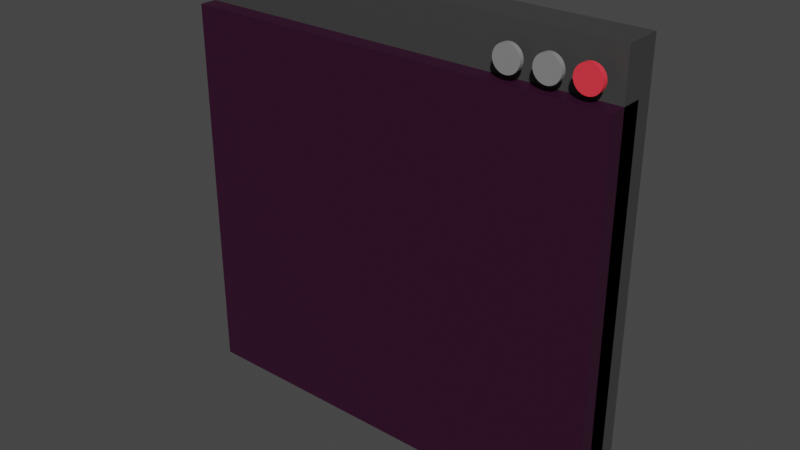 # Source: terminal.blend  (saved by Blender 2.83.19; exported with 4.5.12 LTS)
import bpy
from mathutils import Matrix  # noqa: F401  (used for matrix-valued properties, if any)

bpy.ops.wm.read_factory_settings(use_empty=True)
scene = bpy.context.scene
scene.name = 'Scene'

# ---- materials (node trees are filled in below, after node groups)
mat_003 = bpy.data.materials.new('매테리얼.003')
mat_003.use_transparent_shadow = False
mat_001 = bpy.data.materials.new('매테리얼.001')
mat_001.use_transparent_shadow = False
mat_002 = bpy.data.materials.new('매테리얼.002')
mat_002.use_transparent_shadow = False
mat_004 = bpy.data.materials.new('매테리얼.004')
mat_004.use_transparent_shadow = False

# ---- material node trees
mat_003.use_nodes = True; mat_003.node_tree.nodes.clear()
_N = mat_003.node_tree.nodes; _L = mat_003.node_tree.links
n0 = _N.new('ShaderNodeBsdfPrincipled'); n0.name = 'Principled BSDF'; n0.location = (10, 300)
n0.distribution = 'GGX'
n0.subsurface_method = 'BURLEY'
n0.inputs[0].default_value = (0.04899, 0.04899, 0.04899, 1.0)
n0.inputs[3].default_value = 1.45
n0.inputs[27].default_value = (0.0, 0.0, 0.0, 1.0)
n0.inputs[28].default_value = 1.0
n1 = _N.new('ShaderNodeOutputMaterial'); n1.name = 'Material Output'; n1.location = (300, 300)
_L.new(n0.outputs[0], n1.inputs[0])
n1.is_active_output = True
mat_001.use_nodes = True; mat_001.node_tree.nodes.clear()
_N = mat_001.node_tree.nodes; _L = mat_001.node_tree.links
n0 = _N.new('ShaderNodeBsdfPrincipled'); n0.name = 'Principled BSDF'; n0.location = (10, 300)
n0.distribution = 'GGX'
n0.subsurface_method = 'BURLEY'
n0.inputs[0].default_value = (0.2315, 0.2315, 0.2315, 1.0)
n0.inputs[3].default_value = 1.45
n0.inputs[27].default_value = (0.0, 0.0, 0.0, 1.0)
n0.inputs[28].default_value = 1.0
n1 = _N.new('ShaderNodeOutputMaterial'); n1.name = 'Material Output'; n1.location = (300, 300)
_L.new(n0.outputs[0], n1.inputs[0])
n1.is_active_output = True
mat_002.use_nodes = True; mat_002.node_tree.nodes.clear()
_N = mat_002.node_tree.nodes; _L = mat_002.node_tree.links
n0 = _N.new('ShaderNodeOutputMaterial'); n0.name = 'Material Output'; n0.location = (300, 300)
n1 = _N.new('ShaderNodeBsdfPrincipled'); n1.name = 'Principled BSDF'; n1.location = (10, 300)
n1.distribution = 'GGX'
n1.subsurface_method = 'BURLEY'
n1.inputs[0].default_value = (0.0305, 0.001938, 0.02065, 1.0)
n1.inputs[3].default_value = 1.45
n1.inputs[27].default_value = (0.0, 0.0, 0.0, 1.0)
n1.inputs[28].default_value = 1.0
_L.new(n1.outputs[0], n0.inputs[0])
n0.is_active_output = True
mat_004.use_nodes = True; mat_004.node_tree.nodes.clear()
_N = mat_004.node_tree.nodes; _L = mat_004.node_tree.links
n0 = _N.new('ShaderNodeBsdfPrincipled'); n0.name = 'Principled BSDF'; n0.location = (10, 300)
n0.distribution = 'GGX'
n0.subsurface_method = 'BURLEY'
n0.inputs[0].default_value = (1.0, 0.04039, 0.0627, 1.0)
n0.inputs[3].default_value = 1.45
n0.inputs[27].default_value = (0.0, 0.0, 0.0, 1.0)
n0.inputs[28].default_value = 1.0
n1 = _N.new('ShaderNodeOutputMaterial'); n1.name = 'Material Output'; n1.location = (300, 300)
_L.new(n0.outputs[0], n1.inputs[0])
n1.is_active_output = True

# ---- world
world_world = bpy.data.worlds.new('World'); scene.world = world_world
world_world.use_nodes = True; world_world.node_tree.nodes.clear()
_N = world_world.node_tree.nodes; _L = world_world.node_tree.links
n0 = _N.new('ShaderNodeOutputWorld'); n0.name = 'World Output'; n0.location = (300, 300)
n1 = _N.new('ShaderNodeBackground'); n1.name = 'Background'; n1.location = (10, 300)
n1.inputs[0].default_value = (0.05088, 0.05088, 0.05088, 1.0)
_L.new(n1.outputs[0], n0.inputs[0])
n0.is_active_output = True
world_world.color = (0.05088, 0.05088, 0.05088)
world_world.use_sun_shadow = False
world_world.sun_shadow_jitter_overblur = 0.0

# ---- meshes
me_014 = bpy.data.meshes.new('큐브.014')
me_014.from_pydata([(-1.0, -1.0, -1.0), (-1.0, -1.0, 1.0), (-1.0, 1.0, -1.0), (-1.0, 1.0, 1.0), (1.0, -1.0, -1.0), (1.0, -1.0, 1.0), (1.0, 1.0, -1.0), (1.0, 1.0, 1.0)], [], [(0, 1, 3, 2), (2, 3, 7, 6), (6, 7, 5, 4), (4, 5, 1, 0), (2, 6, 4, 0), (7, 3, 1, 5)])
_uv = me_014.uv_layers.new(name='UV 맵')
_uv.uv.foreach_set('vector', [0.375, 0.0, 0.625, 0.0, 0.625, 0.25, 0.375, 0.25, 0.375, 0.25, 0.625, 0.25, 0.625, 0.5, 0.375, 0.5, 0.375, 0.5, 0.625, 0.5, 0.625, 0.75, 0.375, 0.75, 0.375, 0.75, 0.625, 0.75, 0.625, 1.0, 0.375, 1.0, 0.125, 0.5, 0.375, 0.5, 0.375, 0.75, 0.125, 0.75, 0.625, 0.5, 0.875, 0.5, 0.875, 0.75, 0.625, 0.75])
me_014.materials.append(mat_003)
me_014.use_remesh_fix_poles = True
me_014.use_remesh_preserve_attributes = False
me_014.use_mirror_vertex_groups = False
me_014.update()
me_015 = bpy.data.meshes.new('큐브.015')
me_015.from_pydata([(-1.0, -1.0, -1.0), (-1.0, -1.0, 1.0), (-1.0, 1.0, -1.0), (-1.0, 1.0, 1.0), (1.0, -1.0, -1.0), (1.0, -1.0, 1.0), (1.0, 1.0, -1.0), (1.0, 1.0, 1.0), (0.0, 12.46, -0.9958), (0.0, 12.46, 1.165), (0.1951, 12.24, -0.9958), (0.1951, 12.24, 1.165), (0.3827, 11.58, -0.9958), (0.3827, 11.58, 1.165), (0.5556, 10.5, -0.9958), (0.5556, 10.5, 1.165), (0.7071, 9.047, -0.9958), (0.7071, 9.047, 1.165), (0.8315, 7.279, -0.9958), (0.8315, 7.279, 1.165), (0.9239, 5.262, -0.9958), (0.9239, 5.262, 1.165), (0.9808, 3.073, -0.9958), (0.9808, 3.073, 1.165), (1.0, 0.7972, -0.9958), (1.0, 0.7972, 1.165), (0.9808, -1.479, -0.9958), (0.9808, -1.479, 1.165), (0.9239, -3.667, -0.9958), (0.9239, -3.667, 1.165), (0.8315, -5.684, -0.9958), (0.8315, -5.684, 1.165), (0.7071, -7.452, -0.9958), (0.7071, -7.452, 1.165), (0.5556, -8.903, -0.9958), (0.5556, -8.903, 1.165), (0.3827, -9.981, -0.9958), (0.3827, -9.981, 1.165), (0.1951, -10.65, -0.9958), (0.1951, -10.65, 1.165), (-3.258e-07, -10.87, -0.9958), (-3.258e-07, -10.87, 1.165), (-0.1951, -10.65, -0.9958), (-0.1951, -10.65, 1.165), (-0.3827, -9.981, -0.9958), (-0.3827, -9.981, 1.165), (-0.5556, -8.903, -0.9958), (-0.5556, -8.903, 1.165), (-0.7071, -7.452, -0.9958), (-0.7071, -7.452, 1.165), (-0.8315, -5.684, -0.9958), (-0.8315, -5.684, 1.165), (-0.9239, -3.667, -0.9958), (-0.9239, -3.667, 1.165), (-0.9808, -1.479, -0.9958), (-0.9808, -1.479, 1.165), (-1.0, 0.7972, -0.9958), (-1.0, 0.7972, 1.165), (-0.9808, 3.073, -0.9958), (-0.9808, 3.073, 1.165), (-0.9239, 5.262, -0.9958), (-0.9239, 5.262, 1.165), (-0.8315, 7.279, -0.9958), (-0.8315, 7.279, 1.165), (-0.7071, 9.047, -0.9958), (-0.7071, 9.047, 1.165), (-0.5556, 10.5, -0.9958), (-0.5556, 10.5, 1.165), (-0.3827, 11.58, -0.9958), (-0.3827, 11.58, 1.165), (-0.1951, 12.24, -0.9958), (-0.1951, 12.24, 1.165)], [], [(0, 1, 3, 2), (2, 3, 7, 6), (6, 7, 5, 4), (4, 5, 1, 0), (2, 6, 4, 0), (7, 3, 1, 5), (8, 9, 11, 10), (10, 11, 13, 12), (12, 13, 15, 14), (14, 15, 17, 16), (16, 17, 19, 18), (18, 19, 21, 20), (20, 21, 23, 22), (22, 23, 25, 24), (24, 25, 27, 26), (26, 27, 29, 28), (28, 29, 31, 30), (30, 31, 33, 32), (32, 33, 35, 34), (34, 35, 37, 36), (36, 37, 39, 38), (38, 39, 41, 40), (40, 41, 43, 42), (42, 43, 45, 44), (44, 45, 47, 46), (46, 47, 49, 48), (48, 49, 51, 50), (50, 51, 53, 52), (52, 53, 55, 54), (54, 55, 57, 56), (56, 57, 59, 58), (58, 59, 61, 60), (60, 61, 63, 62), (62, 63, 65, 64), (64, 65, 67, 66), (66, 67, 69, 68), (11, 9, 71, 69, 67, 65, 63, 61, 59, 57, 55, 53, 51, 49, 47, 45, 43, 41, 39, 37, 35, 33, 31, 29, 27, 25, 23, 21, 19, 17, 15, 13), (68, 69, 71, 70), (70, 71, 9, 8), (8, 10, 12, 14, 16, 18, 20, 22, 24, 26, 28, 30, 32, 34, 36, 38, 40, 42, 44, 46, 48, 50, 52, 54, 56, 58, 60, 62, 64, 66, 68, 70)])
_uv = me_015.uv_layers.new(name='UV 맵')
_uv.uv.foreach_set('vector', [0.375, 0.0, 0.625, 0.0, 0.625, 0.25, 0.375, 0.25, 0.375, 0.25, 0.625, 0.25, 0.625, 0.5, 0.375, 0.5, 0.375, 0.5, 0.625, 0.5, 0.625, 0.75, 0.375, 0.75, 0.375, 0.75, 0.625, 0.75, 0.625, 1.0, 0.375, 1.0, 0.125, 0.5, 0.375, 0.5, 0.375, 0.75, 0.125, 0.75, 0.625, 0.5, 0.875, 0.5, 0.875, 0.75, 0.625, 0.75, 1.0, 0.5, 1.0, 1.0, 0.9688, 1.0, 0.9688, 0.5, 0.9688, 0.5, 0.9688, 1.0, 0.9375, 1.0, 0.9375, 0.5, 0.9375, 0.5, 0.9375, 1.0, 0.9062, 1.0, 0.9062, 0.5, 0.9062, 0.5, 0.9062, 1.0, 0.875, 1.0, 0.875, 0.5, 0.875, 0.5, 0.875, 1.0, 0.8438, 1.0, 0.8438, 0.5, 0.8438, 0.5, 0.8438, 1.0, 0.8125, 1.0, 0.8125, 0.5, 0.8125, 0.5, 0.8125, 1.0, 0.7812, 1.0, 0.7812, 0.5, 0.7812, 0.5, 0.7812, 1.0, 0.75, 1.0, 0.75, 0.5, 0.75, 0.5, 0.75, 1.0, 0.7188, 1.0, 0.7188, 0.5, 0.7188, 0.5, 0.7188, 1.0, 0.6875, 1.0, 0.6875, 0.5, 0.6875, 0.5, 0.6875, 1.0, 0.6562, 1.0, 0.6562, 0.5, 0.6562, 0.5, 0.6562, 1.0, 0.625, 1.0, 0.625, 0.5, 0.625, 0.5, 0.625, 1.0, 0.5938, 1.0, 0.5938, 0.5, 0.5938, 0.5, 0.5938, 1.0, 0.5625, 1.0, 0.5625, 0.5, 0.5625, 0.5, 0.5625, 1.0, 0.5312, 1.0, 0.5312, 0.5, 0.5312, 0.5, 0.5312, 1.0, 0.5, 1.0, 0.5, 0.5, 0.5, 0.5, 0.5, 1.0, 0.4688, 1.0, 0.4688, 0.5, 0.4688, 0.5, 0.4688, 1.0, 0.4375, 1.0, 0.4375, 0.5, 0.4375, 0.5, 0.4375, 1.0, 0.4062, 1.0, 0.4062, 0.5, 0.4062, 0.5, 0.4062, 1.0, 0.375, 1.0, 0.375, 0.5, 0.375, 0.5, 0.375, 1.0, 0.3438, 1.0, 0.3438, 0.5, 0.3438, 0.5, 0.3438, 1.0, 0.3125, 1.0, 0.3125, 0.5, 0.3125, 0.5, 0.3125, 1.0, 0.2812, 1.0, 0.2812, 0.5, 0.2812, 0.5, 0.2812, 1.0, 0.25, 1.0, 0.25, 0.5, 0.25, 0.5, 0.25, 1.0, 0.2188, 1.0, 0.2188, 0.5, 0.2188, 0.5, 0.2188, 1.0, 0.1875, 1.0, 0.1875, 0.5, 0.1875, 0.5, 0.1875, 1.0, 0.1562, 1.0, 0.1562, 0.5, 0.1562, 0.5, 0.1562, 1.0, 0.125, 1.0, 0.125, 0.5, 0.125, 0.5, 0.125, 1.0, 0.09375, 1.0, 0.09375, 0.5, 0.09375, 0.5, 0.09375, 1.0, 0.0625, 1.0, 0.0625, 0.5, 0.2968, 0.4854, 0.25, 0.49, 0.2032, 0.4854, 0.1582, 0.4717, 0.1167, 0.4496, 0.08029, 0.4197, 0.05045, 0.3833, 0.02827, 0.3418, 0.01461, 0.2968, 0.01, 0.25, 0.01461, 0.2032, 0.02827, 0.1582, 0.05045, 0.1167, 0.08029, 0.08029, 0.1167, 0.05045, 0.1582, 0.02827, 0.2032, 0.01461, 0.25, 0.01, 0.2968, 0.01461, 0.3418, 0.02827, 0.3833, 0.05045, 0.4197, 0.08029, 0.4496, 0.1167, 0.4717, 0.1582, 0.4854, 0.2032, 0.49, 0.25, 0.4854, 0.2968, 0.4717, 0.3418, 0.4496, 0.3833, 0.4197, 0.4197, 0.3833, 0.4496, 0.3418, 0.4717, 0.0625, 0.5, 0.0625, 1.0, 0.03125, 1.0, 0.03125, 0.5, 0.03125, 0.5, 0.03125, 1.0, 0.0, 1.0, 0.0, 0.5, 0.75, 0.49, 0.7968, 0.4854, 0.8418, 0.4717, 0.8833, 0.4496, 0.9197, 0.4197, 0.9496, 0.3833, 0.9717, 0.3418, 0.9854, 0.2968, 0.99, 0.25, 0.9854, 0.2032, 0.9717, 0.1582, 0.9496, 0.1167, 0.9197, 0.08029, 0.8833, 0.05045, 0.8418, 0.02827, 0.7968, 0.01461, 0.75, 0.01, 0.7032, 0.01461, 0.6582, 0.02827, 0.6167, 0.05045, 0.5803, 0.08029, 0.5504, 0.1167, 0.5283, 0.1582, 0.5146, 0.2032, 0.51, 0.25, 0.5146, 0.2968, 0.5283, 0.3418, 0.5504, 0.3833, 0.5803, 0.4197, 0.6167, 0.4496, 0.6582, 0.4717, 0.7032, 0.4854])
me_015.materials.append(mat_001)
me_015.use_remesh_fix_poles = True
me_015.use_remesh_preserve_attributes = False
me_015.use_mirror_vertex_groups = False
me_015.update()
me_016 = bpy.data.meshes.new('큐브.016')
me_016.from_pydata([(-1.0, -1.0, -1.0), (-1.0, -1.0, 1.0), (-1.0, 1.0, -1.0), (-1.0, 1.0, 1.0), (1.0, -1.0, -1.0), (1.0, -1.0, 1.0), (1.0, 1.0, -1.0), (1.0, 1.0, 1.0)], [], [(0, 1, 3, 2), (2, 3, 7, 6), (6, 7, 5, 4), (4, 5, 1, 0), (2, 6, 4, 0), (7, 3, 1, 5)])
_uv = me_016.uv_layers.new(name='UV 맵')
_uv.uv.foreach_set('vector', [0.375, 0.0, 0.625, 0.0, 0.625, 0.25, 0.375, 0.25, 0.375, 0.25, 0.625, 0.25, 0.625, 0.5, 0.375, 0.5, 0.375, 0.5, 0.625, 0.5, 0.625, 0.75, 0.375, 0.75, 0.375, 0.75, 0.625, 0.75, 0.625, 1.0, 0.375, 1.0, 0.125, 0.5, 0.375, 0.5, 0.375, 0.75, 0.125, 0.75, 0.625, 0.5, 0.875, 0.5, 0.875, 0.75, 0.625, 0.75])
me_016.materials.append(mat_002)
me_016.use_remesh_fix_poles = True
me_016.use_remesh_preserve_attributes = False
me_016.use_mirror_vertex_groups = False
me_016.update()
me_017 = bpy.data.meshes.new('큐브.017')
me_017.from_pydata([(-1.0, -1.0, -1.0), (-1.0, -1.0, 1.0), (-1.0, 1.0, -1.0), (-1.0, 1.0, 1.0), (1.0, -1.0, -1.0), (1.0, -1.0, 1.0), (1.0, 1.0, -1.0), (1.0, 1.0, 1.0), (0.0, 12.46, -0.9958), (0.0, 12.46, 1.165), (0.1951, 12.24, -0.9958), (0.1951, 12.24, 1.165), (0.3827, 11.58, -0.9958), (0.3827, 11.58, 1.165), (0.5556, 10.5, -0.9958), (0.5556, 10.5, 1.165), (0.7071, 9.047, -0.9958), (0.7071, 9.047, 1.165), (0.8315, 7.279, -0.9958), (0.8315, 7.279, 1.165), (0.9239, 5.262, -0.9958), (0.9239, 5.262, 1.165), (0.9808, 3.073, -0.9958), (0.9808, 3.073, 1.165), (1.0, 0.7972, -0.9958), (1.0, 0.7972, 1.165), (0.9808, -1.479, -0.9958), (0.9808, -1.479, 1.165), (0.9239, -3.667, -0.9958), (0.9239, -3.667, 1.165), (0.8315, -5.684, -0.9958), (0.8315, -5.684, 1.165), (0.7071, -7.452, -0.9958), (0.7071, -7.452, 1.165), (0.5556, -8.903, -0.9958), (0.5556, -8.903, 1.165), (0.3827, -9.981, -0.9958), (0.3827, -9.981, 1.165), (0.1951, -10.65, -0.9958), (0.1951, -10.65, 1.165), (-3.258e-07, -10.87, -0.9958), (-3.258e-07, -10.87, 1.165), (-0.1951, -10.65, -0.9958), (-0.1951, -10.65, 1.165), (-0.3827, -9.981, -0.9958), (-0.3827, -9.981, 1.165), (-0.5556, -8.903, -0.9958), (-0.5556, -8.903, 1.165), (-0.7071, -7.452, -0.9958), (-0.7071, -7.452, 1.165), (-0.8315, -5.684, -0.9958), (-0.8315, -5.684, 1.165), (-0.9239, -3.667, -0.9958), (-0.9239, -3.667, 1.165), (-0.9808, -1.479, -0.9958), (-0.9808, -1.479, 1.165), (-1.0, 0.7972, -0.9958), (-1.0, 0.7972, 1.165), (-0.9808, 3.073, -0.9958), (-0.9808, 3.073, 1.165), (-0.9239, 5.262, -0.9958), (-0.9239, 5.262, 1.165), (-0.8315, 7.279, -0.9958), (-0.8315, 7.279, 1.165), (-0.7071, 9.047, -0.9958), (-0.7071, 9.047, 1.165), (-0.5556, 10.5, -0.9958), (-0.5556, 10.5, 1.165), (-0.3827, 11.58, -0.9958), (-0.3827, 11.58, 1.165), (-0.1951, 12.24, -0.9958), (-0.1951, 12.24, 1.165)], [], [(0, 1, 3, 2), (2, 3, 7, 6), (6, 7, 5, 4), (4, 5, 1, 0), (2, 6, 4, 0), (7, 3, 1, 5), (8, 9, 11, 10), (10, 11, 13, 12), (12, 13, 15, 14), (14, 15, 17, 16), (16, 17, 19, 18), (18, 19, 21, 20), (20, 21, 23, 22), (22, 23, 25, 24), (24, 25, 27, 26), (26, 27, 29, 28), (28, 29, 31, 30), (30, 31, 33, 32), (32, 33, 35, 34), (34, 35, 37, 36), (36, 37, 39, 38), (38, 39, 41, 40), (40, 41, 43, 42), (42, 43, 45, 44), (44, 45, 47, 46), (46, 47, 49, 48), (48, 49, 51, 50), (50, 51, 53, 52), (52, 53, 55, 54), (54, 55, 57, 56), (56, 57, 59, 58), (58, 59, 61, 60), (60, 61, 63, 62), (62, 63, 65, 64), (64, 65, 67, 66), (66, 67, 69, 68), (11, 9, 71, 69, 67, 65, 63, 61, 59, 57, 55, 53, 51, 49, 47, 45, 43, 41, 39, 37, 35, 33, 31, 29, 27, 25, 23, 21, 19, 17, 15, 13), (68, 69, 71, 70), (70, 71, 9, 8), (8, 10, 12, 14, 16, 18, 20, 22, 24, 26, 28, 30, 32, 34, 36, 38, 40, 42, 44, 46, 48, 50, 52, 54, 56, 58, 60, 62, 64, 66, 68, 70)])
_uv = me_017.uv_layers.new(name='UV 맵')
_uv.uv.foreach_set('vector', [0.375, 0.0, 0.625, 0.0, 0.625, 0.25, 0.375, 0.25, 0.375, 0.25, 0.625, 0.25, 0.625, 0.5, 0.375, 0.5, 0.375, 0.5, 0.625, 0.5, 0.625, 0.75, 0.375, 0.75, 0.375, 0.75, 0.625, 0.75, 0.625, 1.0, 0.375, 1.0, 0.125, 0.5, 0.375, 0.5, 0.375, 0.75, 0.125, 0.75, 0.625, 0.5, 0.875, 0.5, 0.875, 0.75, 0.625, 0.75, 1.0, 0.5, 1.0, 1.0, 0.9688, 1.0, 0.9688, 0.5, 0.9688, 0.5, 0.9688, 1.0, 0.9375, 1.0, 0.9375, 0.5, 0.9375, 0.5, 0.9375, 1.0, 0.9062, 1.0, 0.9062, 0.5, 0.9062, 0.5, 0.9062, 1.0, 0.875, 1.0, 0.875, 0.5, 0.875, 0.5, 0.875, 1.0, 0.8438, 1.0, 0.8438, 0.5, 0.8438, 0.5, 0.8438, 1.0, 0.8125, 1.0, 0.8125, 0.5, 0.8125, 0.5, 0.8125, 1.0, 0.7812, 1.0, 0.7812, 0.5, 0.7812, 0.5, 0.7812, 1.0, 0.75, 1.0, 0.75, 0.5, 0.75, 0.5, 0.75, 1.0, 0.7188, 1.0, 0.7188, 0.5, 0.7188, 0.5, 0.7188, 1.0, 0.6875, 1.0, 0.6875, 0.5, 0.6875, 0.5, 0.6875, 1.0, 0.6562, 1.0, 0.6562, 0.5, 0.6562, 0.5, 0.6562, 1.0, 0.625, 1.0, 0.625, 0.5, 0.625, 0.5, 0.625, 1.0, 0.5938, 1.0, 0.5938, 0.5, 0.5938, 0.5, 0.5938, 1.0, 0.5625, 1.0, 0.5625, 0.5, 0.5625, 0.5, 0.5625, 1.0, 0.5312, 1.0, 0.5312, 0.5, 0.5312, 0.5, 0.5312, 1.0, 0.5, 1.0, 0.5, 0.5, 0.5, 0.5, 0.5, 1.0, 0.4688, 1.0, 0.4688, 0.5, 0.4688, 0.5, 0.4688, 1.0, 0.4375, 1.0, 0.4375, 0.5, 0.4375, 0.5, 0.4375, 1.0, 0.4062, 1.0, 0.4062, 0.5, 0.4062, 0.5, 0.4062, 1.0, 0.375, 1.0, 0.375, 0.5, 0.375, 0.5, 0.375, 1.0, 0.3438, 1.0, 0.3438, 0.5, 0.3438, 0.5, 0.3438, 1.0, 0.3125, 1.0, 0.3125, 0.5, 0.3125, 0.5, 0.3125, 1.0, 0.2812, 1.0, 0.2812, 0.5, 0.2812, 0.5, 0.2812, 1.0, 0.25, 1.0, 0.25, 0.5, 0.25, 0.5, 0.25, 1.0, 0.2188, 1.0, 0.2188, 0.5, 0.2188, 0.5, 0.2188, 1.0, 0.1875, 1.0, 0.1875, 0.5, 0.1875, 0.5, 0.1875, 1.0, 0.1562, 1.0, 0.1562, 0.5, 0.1562, 0.5, 0.1562, 1.0, 0.125, 1.0, 0.125, 0.5, 0.125, 0.5, 0.125, 1.0, 0.09375, 1.0, 0.09375, 0.5, 0.09375, 0.5, 0.09375, 1.0, 0.0625, 1.0, 0.0625, 0.5, 0.2968, 0.4854, 0.25, 0.49, 0.2032, 0.4854, 0.1582, 0.4717, 0.1167, 0.4496, 0.08029, 0.4197, 0.05045, 0.3833, 0.02827, 0.3418, 0.01461, 0.2968, 0.01, 0.25, 0.01461, 0.2032, 0.02827, 0.1582, 0.05045, 0.1167, 0.08029, 0.08029, 0.1167, 0.05045, 0.1582, 0.02827, 0.2032, 0.01461, 0.25, 0.01, 0.2968, 0.01461, 0.3418, 0.02827, 0.3833, 0.05045, 0.4197, 0.08029, 0.4496, 0.1167, 0.4717, 0.1582, 0.4854, 0.2032, 0.49, 0.25, 0.4854, 0.2968, 0.4717, 0.3418, 0.4496, 0.3833, 0.4197, 0.4197, 0.3833, 0.4496, 0.3418, 0.4717, 0.0625, 0.5, 0.0625, 1.0, 0.03125, 1.0, 0.03125, 0.5, 0.03125, 0.5, 0.03125, 1.0, 0.0, 1.0, 0.0, 0.5, 0.75, 0.49, 0.7968, 0.4854, 0.8418, 0.4717, 0.8833, 0.4496, 0.9197, 0.4197, 0.9496, 0.3833, 0.9717, 0.3418, 0.9854, 0.2968, 0.99, 0.25, 0.9854, 0.2032, 0.9717, 0.1582, 0.9496, 0.1167, 0.9197, 0.08029, 0.8833, 0.05045, 0.8418, 0.02827, 0.7968, 0.01461, 0.75, 0.01, 0.7032, 0.01461, 0.6582, 0.02827, 0.6167, 0.05045, 0.5803, 0.08029, 0.5504, 0.1167, 0.5283, 0.1582, 0.5146, 0.2032, 0.51, 0.25, 0.5146, 0.2968, 0.5283, 0.3418, 0.5504, 0.3833, 0.5803, 0.4197, 0.6167, 0.4496, 0.6582, 0.4717, 0.7032, 0.4854])
me_017.materials.append(mat_001)
me_017.use_remesh_fix_poles = True
me_017.use_remesh_preserve_attributes = False
me_017.use_mirror_vertex_groups = False
me_017.update()
me_018 = bpy.data.meshes.new('큐브.018')
me_018.from_pydata([(-1.0, -1.0, -1.0), (-1.0, -1.0, 1.0), (-1.0, 1.0, -1.0), (-1.0, 1.0, 1.0), (1.0, -1.0, -1.0), (1.0, -1.0, 1.0), (1.0, 1.0, -1.0), (1.0, 1.0, 1.0), (0.0, 12.46, -0.9958), (0.0, 12.46, 1.165), (0.1951, 12.24, -0.9958), (0.1951, 12.24, 1.165), (0.3827, 11.58, -0.9958), (0.3827, 11.58, 1.165), (0.5556, 10.5, -0.9958), (0.5556, 10.5, 1.165), (0.7071, 9.047, -0.9958), (0.7071, 9.047, 1.165), (0.8315, 7.279, -0.9958), (0.8315, 7.279, 1.165), (0.9239, 5.262, -0.9958), (0.9239, 5.262, 1.165), (0.9808, 3.073, -0.9958), (0.9808, 3.073, 1.165), (1.0, 0.7972, -0.9958), (1.0, 0.7972, 1.165), (0.9808, -1.479, -0.9958), (0.9808, -1.479, 1.165), (0.9239, -3.667, -0.9958), (0.9239, -3.667, 1.165), (0.8315, -5.684, -0.9958), (0.8315, -5.684, 1.165), (0.7071, -7.452, -0.9958), (0.7071, -7.452, 1.165), (0.5556, -8.903, -0.9958), (0.5556, -8.903, 1.165), (0.3827, -9.981, -0.9958), (0.3827, -9.981, 1.165), (0.1951, -10.65, -0.9958), (0.1951, -10.65, 1.165), (-3.258e-07, -10.87, -0.9958), (-3.258e-07, -10.87, 1.165), (-0.1951, -10.65, -0.9958), (-0.1951, -10.65, 1.165), (-0.3827, -9.981, -0.9958), (-0.3827, -9.981, 1.165), (-0.5556, -8.903, -0.9958), (-0.5556, -8.903, 1.165), (-0.7071, -7.452, -0.9958), (-0.7071, -7.452, 1.165), (-0.8315, -5.684, -0.9958), (-0.8315, -5.684, 1.165), (-0.9239, -3.667, -0.9958), (-0.9239, -3.667, 1.165), (-0.9808, -1.479, -0.9958), (-0.9808, -1.479, 1.165), (-1.0, 0.7972, -0.9958), (-1.0, 0.7972, 1.165), (-0.9808, 3.073, -0.9958), (-0.9808, 3.073, 1.165), (-0.9239, 5.262, -0.9958), (-0.9239, 5.262, 1.165), (-0.8315, 7.279, -0.9958), (-0.8315, 7.279, 1.165), (-0.7071, 9.047, -0.9958), (-0.7071, 9.047, 1.165), (-0.5556, 10.5, -0.9958), (-0.5556, 10.5, 1.165), (-0.3827, 11.58, -0.9958), (-0.3827, 11.58, 1.165), (-0.1951, 12.24, -0.9958), (-0.1951, 12.24, 1.165)], [], [(0, 1, 3, 2), (2, 3, 7, 6), (6, 7, 5, 4), (4, 5, 1, 0), (2, 6, 4, 0), (7, 3, 1, 5), (8, 9, 11, 10), (10, 11, 13, 12), (12, 13, 15, 14), (14, 15, 17, 16), (16, 17, 19, 18), (18, 19, 21, 20), (20, 21, 23, 22), (22, 23, 25, 24), (24, 25, 27, 26), (26, 27, 29, 28), (28, 29, 31, 30), (30, 31, 33, 32), (32, 33, 35, 34), (34, 35, 37, 36), (36, 37, 39, 38), (38, 39, 41, 40), (40, 41, 43, 42), (42, 43, 45, 44), (44, 45, 47, 46), (46, 47, 49, 48), (48, 49, 51, 50), (50, 51, 53, 52), (52, 53, 55, 54), (54, 55, 57, 56), (56, 57, 59, 58), (58, 59, 61, 60), (60, 61, 63, 62), (62, 63, 65, 64), (64, 65, 67, 66), (66, 67, 69, 68), (11, 9, 71, 69, 67, 65, 63, 61, 59, 57, 55, 53, 51, 49, 47, 45, 43, 41, 39, 37, 35, 33, 31, 29, 27, 25, 23, 21, 19, 17, 15, 13), (68, 69, 71, 70), (70, 71, 9, 8), (8, 10, 12, 14, 16, 18, 20, 22, 24, 26, 28, 30, 32, 34, 36, 38, 40, 42, 44, 46, 48, 50, 52, 54, 56, 58, 60, 62, 64, 66, 68, 70)])
_uv = me_018.uv_layers.new(name='UV 맵')
_uv.uv.foreach_set('vector', [0.375, 0.0, 0.625, 0.0, 0.625, 0.25, 0.375, 0.25, 0.375, 0.25, 0.625, 0.25, 0.625, 0.5, 0.375, 0.5, 0.375, 0.5, 0.625, 0.5, 0.625, 0.75, 0.375, 0.75, 0.375, 0.75, 0.625, 0.75, 0.625, 1.0, 0.375, 1.0, 0.125, 0.5, 0.375, 0.5, 0.375, 0.75, 0.125, 0.75, 0.625, 0.5, 0.875, 0.5, 0.875, 0.75, 0.625, 0.75, 1.0, 0.5, 1.0, 1.0, 0.9688, 1.0, 0.9688, 0.5, 0.9688, 0.5, 0.9688, 1.0, 0.9375, 1.0, 0.9375, 0.5, 0.9375, 0.5, 0.9375, 1.0, 0.9062, 1.0, 0.9062, 0.5, 0.9062, 0.5, 0.9062, 1.0, 0.875, 1.0, 0.875, 0.5, 0.875, 0.5, 0.875, 1.0, 0.8438, 1.0, 0.8438, 0.5, 0.8438, 0.5, 0.8438, 1.0, 0.8125, 1.0, 0.8125, 0.5, 0.8125, 0.5, 0.8125, 1.0, 0.7812, 1.0, 0.7812, 0.5, 0.7812, 0.5, 0.7812, 1.0, 0.75, 1.0, 0.75, 0.5, 0.75, 0.5, 0.75, 1.0, 0.7188, 1.0, 0.7188, 0.5, 0.7188, 0.5, 0.7188, 1.0, 0.6875, 1.0, 0.6875, 0.5, 0.6875, 0.5, 0.6875, 1.0, 0.6562, 1.0, 0.6562, 0.5, 0.6562, 0.5, 0.6562, 1.0, 0.625, 1.0, 0.625, 0.5, 0.625, 0.5, 0.625, 1.0, 0.5938, 1.0, 0.5938, 0.5, 0.5938, 0.5, 0.5938, 1.0, 0.5625, 1.0, 0.5625, 0.5, 0.5625, 0.5, 0.5625, 1.0, 0.5312, 1.0, 0.5312, 0.5, 0.5312, 0.5, 0.5312, 1.0, 0.5, 1.0, 0.5, 0.5, 0.5, 0.5, 0.5, 1.0, 0.4688, 1.0, 0.4688, 0.5, 0.4688, 0.5, 0.4688, 1.0, 0.4375, 1.0, 0.4375, 0.5, 0.4375, 0.5, 0.4375, 1.0, 0.4062, 1.0, 0.4062, 0.5, 0.4062, 0.5, 0.4062, 1.0, 0.375, 1.0, 0.375, 0.5, 0.375, 0.5, 0.375, 1.0, 0.3438, 1.0, 0.3438, 0.5, 0.3438, 0.5, 0.3438, 1.0, 0.3125, 1.0, 0.3125, 0.5, 0.3125, 0.5, 0.3125, 1.0, 0.2812, 1.0, 0.2812, 0.5, 0.2812, 0.5, 0.2812, 1.0, 0.25, 1.0, 0.25, 0.5, 0.25, 0.5, 0.25, 1.0, 0.2188, 1.0, 0.2188, 0.5, 0.2188, 0.5, 0.2188, 1.0, 0.1875, 1.0, 0.1875, 0.5, 0.1875, 0.5, 0.1875, 1.0, 0.1562, 1.0, 0.1562, 0.5, 0.1562, 0.5, 0.1562, 1.0, 0.125, 1.0, 0.125, 0.5, 0.125, 0.5, 0.125, 1.0, 0.09375, 1.0, 0.09375, 0.5, 0.09375, 0.5, 0.09375, 1.0, 0.0625, 1.0, 0.0625, 0.5, 0.2968, 0.4854, 0.25, 0.49, 0.2032, 0.4854, 0.1582, 0.4717, 0.1167, 0.4496, 0.08029, 0.4197, 0.05045, 0.3833, 0.02827, 0.3418, 0.01461, 0.2968, 0.01, 0.25, 0.01461, 0.2032, 0.02827, 0.1582, 0.05045, 0.1167, 0.08029, 0.08029, 0.1167, 0.05045, 0.1582, 0.02827, 0.2032, 0.01461, 0.25, 0.01, 0.2968, 0.01461, 0.3418, 0.02827, 0.3833, 0.05045, 0.4197, 0.08029, 0.4496, 0.1167, 0.4717, 0.1582, 0.4854, 0.2032, 0.49, 0.25, 0.4854, 0.2968, 0.4717, 0.3418, 0.4496, 0.3833, 0.4197, 0.4197, 0.3833, 0.4496, 0.3418, 0.4717, 0.0625, 0.5, 0.0625, 1.0, 0.03125, 1.0, 0.03125, 0.5, 0.03125, 0.5, 0.03125, 1.0, 0.0, 1.0, 0.0, 0.5, 0.75, 0.49, 0.7968, 0.4854, 0.8418, 0.4717, 0.8833, 0.4496, 0.9197, 0.4197, 0.9496, 0.3833, 0.9717, 0.3418, 0.9854, 0.2968, 0.99, 0.25, 0.9854, 0.2032, 0.9717, 0.1582, 0.9496, 0.1167, 0.9197, 0.08029, 0.8833, 0.05045, 0.8418, 0.02827, 0.7968, 0.01461, 0.75, 0.01, 0.7032, 0.01461, 0.6582, 0.02827, 0.6167, 0.05045, 0.5803, 0.08029, 0.5504, 0.1167, 0.5283, 0.1582, 0.5146, 0.2032, 0.51, 0.25, 0.5146, 0.2968, 0.5283, 0.3418, 0.5504, 0.3833, 0.5803, 0.4197, 0.6167, 0.4496, 0.6582, 0.4717, 0.7032, 0.4854])
me_018.materials.append(mat_004)
me_018.use_remesh_fix_poles = True
me_018.use_remesh_preserve_attributes = False
me_018.use_mirror_vertex_groups = False
me_018.update()

# ---- objects
ob_x = bpy.data.objects.new('큐브', me_014)
ob_001 = bpy.data.objects.new('큐브.001', me_015)
ob_002 = bpy.data.objects.new('큐브.002', me_016)
ob_003 = bpy.data.objects.new('큐브.003', me_017)
ob_004 = bpy.data.objects.new('큐브.004', me_018)

# ---- transforms, parenting, visibility, modifiers, constraints
ob_x.location = (0.0, 0.0, 0.0)
ob_x.scale = (1.0, 0.08572, 1.0)
ob_x.lineart.crease_threshold = 0.0
ob_001.location = (0.5713, -0.1478, 0.8698)
ob_001.rotation_euler = (1.571, 0.0, 0.0)
ob_001.scale = (0.05839, 0.005005, -0.01008)
ob_001.lineart.crease_threshold = 0.0
ob_002.location = (0.0, -0.07752, -0.1035)
ob_002.scale = (1.0, 0.08572, 0.8849)
ob_002.lineart.crease_threshold = 0.0
ob_003.location = (0.7382, -0.1478, 0.8698)
ob_003.rotation_euler = (1.571, 0.0, 0.0)
ob_003.scale = (0.05839, 0.005005, -0.01008)
ob_003.lineart.crease_threshold = 0.0
ob_004.location = (0.8974, -0.1478, 0.8698)
ob_004.rotation_euler = (1.571, 0.0, 0.0)
ob_004.scale = (0.05839, 0.005005, -0.01008)
ob_004.lineart.crease_threshold = 0.0

# ---- collection membership
scene.collection.objects.link(ob_x)
scene.collection.objects.link(ob_001)
scene.collection.objects.link(ob_002)
scene.collection.objects.link(ob_003)
scene.collection.objects.link(ob_004)

# ---- scene / render settings (as saved in the file)
scene.frame_start = 1; scene.frame_end = 250; scene.frame_set(1)
scene.render.engine = 'BLENDER_EEVEE_NEXT'
scene.cycles.use_denoising = False
scene.cycles.samples = 128
scene.cycles.sampling_pattern = 'TABULATED_SOBOL'
scene.cycles.use_adaptive_sampling = False
scene.cycles.use_light_tree = False
scene.view_settings.view_transform = 'Filmic'
bpy.context.view_layer.update()

# ---- added for rendering (the .blend has no active camera and no usable light): camera, sun
cam_auto = bpy.data.cameras.new('AutoCamera')
cam_auto.lens = 50.0
cam_auto.sensor_width = 36.0
cam_auto.clip_end = 1000.0
ob_auto_camera = bpy.data.objects.new('AutoCamera', cam_auto)
scene.collection.objects.link(ob_auto_camera)
ob_auto_camera.location = (2.62705, -3.19122, 2.10164)
ob_auto_camera.rotation_euler = (1.09748, -7.21219e-08, 0.694738)
scene.camera = ob_auto_camera
light_auto_sun = bpy.data.lights.new('AutoSun', 'SUN')
light_auto_sun.energy = 3.0
light_auto_sun.angle = 0.0523599
ob_auto_sun = bpy.data.objects.new('AutoSun', light_auto_sun)
scene.collection.objects.link(ob_auto_sun)
ob_auto_sun.rotation_euler = (0.872665, 0.174533, 0.523599)
bpy.context.view_layer.update()
